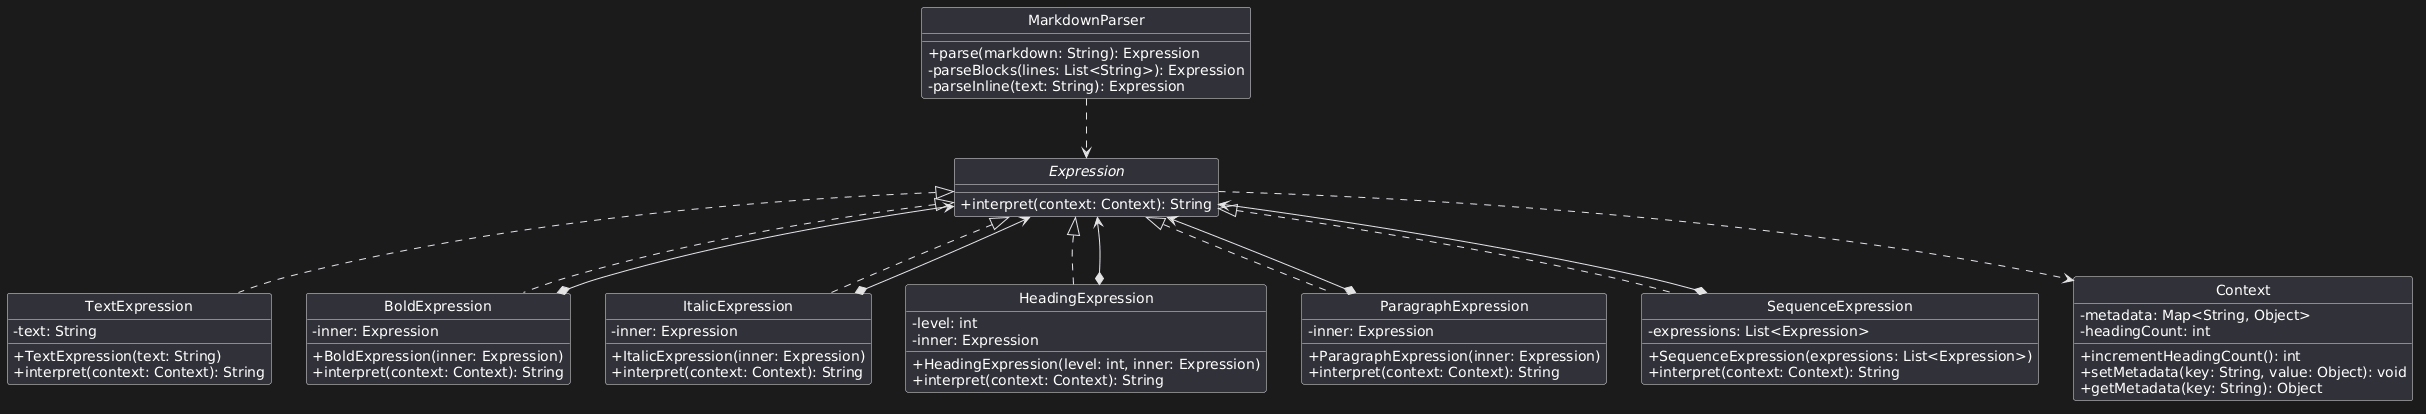

The diagram above was rendered by PlantUML. Its source (embedded in the PNG):
@startuml
skinparam style strictuml
skinparam classAttributeIconSize 0

interface Expression {
    + interpret(context: Context): String
}

class TextExpression implements Expression {
    - text: String
    + TextExpression(text: String)
    + interpret(context: Context): String
}

class BoldExpression implements Expression {
    - inner: Expression
    + BoldExpression(inner: Expression)
    + interpret(context: Context): String
}

class ItalicExpression implements Expression {
    - inner: Expression
    + ItalicExpression(inner: Expression)
    + interpret(context: Context): String
}

class HeadingExpression implements Expression {
    - level: int
    - inner: Expression
    + HeadingExpression(level: int, inner: Expression)
    + interpret(context: Context): String
}

class ParagraphExpression implements Expression {
    - inner: Expression
    + ParagraphExpression(inner: Expression)
    + interpret(context: Context): String
}

class SequenceExpression implements Expression {
    - expressions: List<Expression>
    + SequenceExpression(expressions: List<Expression>)
    + interpret(context: Context): String
}

class Context {
    - metadata: Map<String, Object>
    - headingCount: int
    + incrementHeadingCount(): int
    + setMetadata(key: String, value: Object): void
    + getMetadata(key: String): Object
}

class MarkdownParser {
    + parse(markdown: String): Expression
    - parseBlocks(lines: List<String>): Expression
    - parseInline(text: String): Expression
}

Expression ..> Context
BoldExpression *--> Expression
ItalicExpression *--> Expression
HeadingExpression *--> Expression
ParagraphExpression *--> Expression
SequenceExpression *--> Expression
MarkdownParser ..> Expression
@enduml